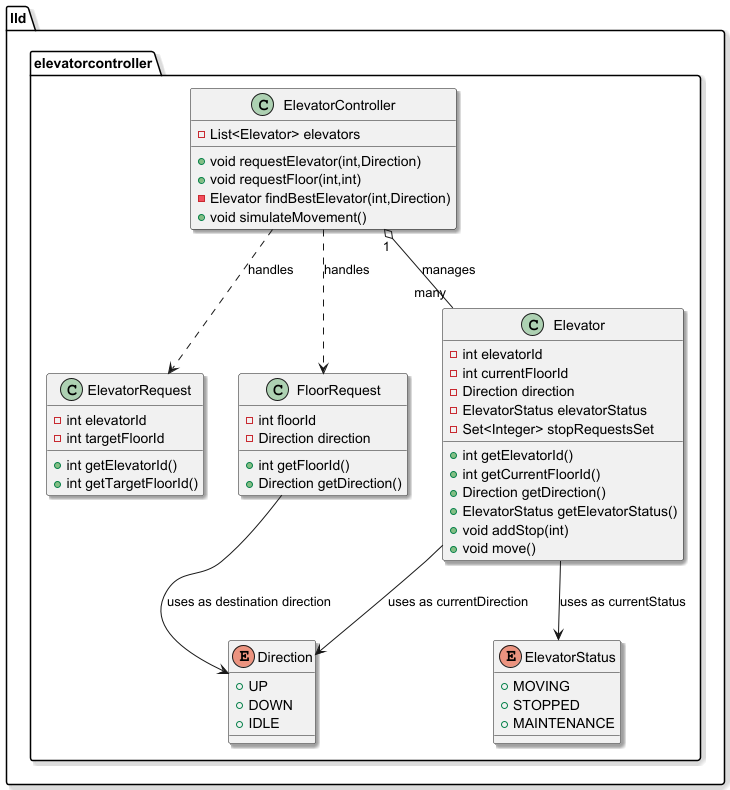

The diagram above was rendered by PlantUML. Its source (embedded in the PNG):
@startuml
class lld.elevatorcontroller.ElevatorRequest {
- int elevatorId
- int targetFloorId
+ int getElevatorId()
+ int getTargetFloorId()
}


class lld.elevatorcontroller.ElevatorController {
- List<Elevator> elevators
+ void requestElevator(int,Direction)
+ void requestFloor(int,int)
- Elevator findBestElevator(int,Direction)
+ void simulateMovement()
}


class lld.elevatorcontroller.FloorRequest {
- int floorId
- Direction direction
+ int getFloorId()
+ Direction getDirection()
}


enum lld.elevatorcontroller.ElevatorStatus {
+  MOVING
+  STOPPED
+  MAINTENANCE
}

class lld.elevatorcontroller.Elevator {
- int elevatorId
- int currentFloorId
- Direction direction
- ElevatorStatus elevatorStatus
- Set<Integer> stopRequestsSet
+ int getElevatorId()
+ int getCurrentFloorId()
+ Direction getDirection()
+ ElevatorStatus getElevatorStatus()
+ void addStop(int)
+ void move()
}


enum lld.elevatorcontroller.Direction {
+  UP
+  DOWN
+  IDLE
}

'Arrows and Relationships

skinparam nodesep 60;
skinparam ranksep 70;
skinparam shadowing false;
skinparam monochrome true;
skinparam classAttributeIconSize 0;

' Main relationship - Controller manages Elevators
ElevatorController "1" o-- "many" Elevator : manages

' Requests are handled by Controller
ElevatorController ..> ElevatorRequest : handles
ElevatorController ..> FloorRequest : handles

'Enum usages
Elevator --> Direction : uses as currentDirection
Elevator --> ElevatorStatus : uses as currentStatus
FloorRequest --> Direction : uses as destination direction

@enduml